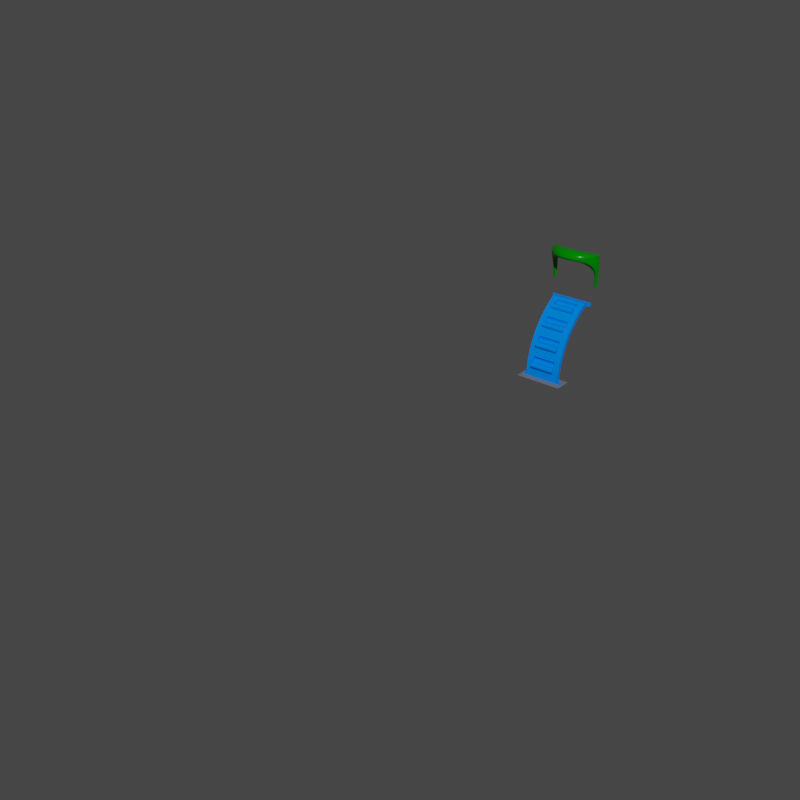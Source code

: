 # Source: ESCALADA_M2.blend  (saved by Blender 3.3.0; exported with 4.5.12 LTS)
import bpy
from mathutils import Matrix  # noqa: F401  (used for matrix-valued properties, if any)

bpy.ops.wm.read_factory_settings(use_empty=True)
scene = bpy.context.scene
scene.name = 'Scene'

# ---- collections
col_escalada_m2 = bpy.data.collections.new('ESCALADA M2'); scene.collection.children.link(col_escalada_m2)
col_portal_m3 = bpy.data.collections.new('PORTAL M3'); col_escalada_m2.children.link(col_portal_m3)
col_sapatas = bpy.data.collections.new('SAPATAS'); col_escalada_m2.children.link(col_sapatas)

# ---- materials (node trees are filled in below, after node groups)
mat_30_azul = bpy.data.materials.new('30_azul')
mat_30_azul.alpha_threshold = 0.0
mat_30_azul.use_transparent_shadow = False
mat_30_azul.roughness = 0.5
mat_60_verde = bpy.data.materials.new('60_verde')
mat_60_verde.alpha_threshold = 0.0
mat_60_verde.use_transparent_shadow = False
mat_60_verde.roughness = 0.5
mat_sapata_003 = bpy.data.materials.new('SAPATA.003')
mat_sapata_003.use_transparent_shadow = False

# ---- node groups
ng_auto_smooth = bpy.data.node_groups.new('Auto Smooth', 'GeometryNodeTree')
_s = ng_auto_smooth.interface.new_socket(name='Geometry', in_out='OUTPUT', socket_type='NodeSocketGeometry')
_s = ng_auto_smooth.interface.new_socket(name='Geometry', in_out='INPUT', socket_type='NodeSocketGeometry')
_s = ng_auto_smooth.interface.new_socket(name='Angle', in_out='INPUT', socket_type='NodeSocketFloat')
_s.subtype = 'ANGLE'
_s.min_value = 0.0
_s.max_value = 3.142
ng_auto_smooth.is_modifier = True
_N = ng_auto_smooth.nodes; _L = ng_auto_smooth.links
n0 = _N.new('NodeGroupOutput'); n0.name = 'Group Output'; n0.location = (480, -100)
n1 = _N.new('NodeGroupInput'); n1.name = 'Group Input'; n1.location = (-420, -300)
n2 = _N.new('NodeGroupInput'); n2.name = 'Group Input.001'; n2.location = (-60, -100)
n3 = _N.new('GeometryNodeSetShadeSmooth'); n3.name = 'Set Shade Smooth'; n3.location = (120, -100)
n3.domain = 'EDGE'
n4 = _N.new('GeometryNodeSetShadeSmooth'); n4.name = 'Set Shade Smooth.001'; n4.location = (300, -100)
n5 = _N.new('GeometryNodeInputMeshEdgeAngle'); n5.name = 'Edge Angle'; n5.location = (-420, -220)
n6 = _N.new('GeometryNodeInputEdgeSmooth'); n6.name = 'Is Edge Smooth'; n6.location = (-60, -160)
n7 = _N.new('GeometryNodeInputShadeSmooth'); n7.name = 'Is Face Smooth'; n7.location = (-240, -340)
n8 = _N.new('FunctionNodeBooleanMath'); n8.name = 'Boolean Math'; n8.location = (-60, -220)
n9 = _N.new('FunctionNodeCompare'); n9.name = 'Compare'; n9.location = (-240, -180)
n9.operation = 'LESS_EQUAL'
_L.new(n5.outputs[0], n9.inputs[0])
_L.new(n4.outputs[0], n0.inputs[0])
_L.new(n1.outputs[1], n9.inputs[1])
_L.new(n9.outputs[0], n8.inputs[0])
_L.new(n7.outputs[0], n8.inputs[1])
_L.new(n2.outputs[0], n3.inputs[0])
_L.new(n6.outputs[0], n3.inputs[1])
_L.new(n3.outputs[0], n4.inputs[0])
_L.new(n8.outputs[0], n3.inputs[2])
n0.is_active_output = True

# ---- material node trees
mat_30_azul.use_nodes = True; mat_30_azul.node_tree.nodes.clear()
_N = mat_30_azul.node_tree.nodes; _L = mat_30_azul.node_tree.links
n0 = _N.new('ShaderNodeOutputMaterial'); n0.name = 'Material Output'; n0.location = (300, 300)
n1 = _N.new('ShaderNodeBsdfPrincipled'); n1.name = 'Principled BSDF'; n1.location = (10, 300)
n1.width = 150
n1.subsurface_method = 'BURLEY'
n1.inputs[0].default_value = (0.0, 0.2, 1.0, 1.0)
n1.inputs[2].default_value = 0.2
n1.inputs[3].default_value = 1.45
n1.inputs[9].default_value = (1.0, 1.0, 1.0)
n1.inputs[13].default_value = 0.1
n1.inputs[27].default_value = (0.0, 0.0, 0.0, 1.0)
n1.inputs[28].default_value = 1.0
_L.new(n1.outputs[0], n0.inputs[0])
n0.is_active_output = True
mat_60_verde.use_nodes = True; mat_60_verde.node_tree.nodes.clear()
_N = mat_60_verde.node_tree.nodes; _L = mat_60_verde.node_tree.links
n0 = _N.new('ShaderNodeOutputMaterial'); n0.name = 'Material Output'; n0.location = (300, 300)
n1 = _N.new('ShaderNodeBsdfPrincipled'); n1.name = 'Principled BSDF'; n1.location = (10, 300)
n1.width = 150
n1.subsurface_method = 'BURLEY'
n1.inputs[0].default_value = (0.0, 0.2, 0.0, 1.0)
n1.inputs[2].default_value = 0.2
n1.inputs[3].default_value = 1.45
n1.inputs[9].default_value = (1.0, 1.0, 1.0)
n1.inputs[13].default_value = 0.1
n1.inputs[27].default_value = (0.0, 0.0, 0.0, 1.0)
n1.inputs[28].default_value = 1.0
_L.new(n1.outputs[0], n0.inputs[0])
n0.is_active_output = True
mat_sapata_003.use_nodes = True; mat_sapata_003.node_tree.nodes.clear()
_N = mat_sapata_003.node_tree.nodes; _L = mat_sapata_003.node_tree.links
n0 = _N.new('ShaderNodeOutputMaterial'); n0.name = 'Material Output'; n0.location = (300, 300)
n1 = _N.new('ShaderNodeBsdfPrincipled'); n1.name = 'Principled BSDF'; n1.location = (10, 300)
n1.distribution = 'GGX'
n1.subsurface_method = 'RANDOM_WALK_SKIN'
n1.inputs[0].default_value = (0.1523, 0.1523, 0.1523, 1.0)
n1.inputs[3].default_value = 1.45
n1.inputs[27].default_value = (0.0, 0.0, 0.0, 1.0)
n1.inputs[28].default_value = 1.0
_L.new(n1.outputs[0], n0.inputs[0])
n0.is_active_output = True

# ---- world
world_world = bpy.data.worlds.new('World'); scene.world = world_world
world_world.use_nodes = True; world_world.node_tree.nodes.clear()
_N = world_world.node_tree.nodes; _L = world_world.node_tree.links
n0 = _N.new('ShaderNodeOutputWorld'); n0.name = 'World Output'; n0.location = (300, 300)
n1 = _N.new('ShaderNodeBackground'); n1.name = 'Background'; n1.location = (10, 300)
n1.inputs[0].default_value = (0.05088, 0.05088, 0.05088, 1.0)
_L.new(n1.outputs[0], n0.inputs[0])
n0.is_active_output = True
world_world.color = (0.05088, 0.05088, 0.05088)
world_world.use_sun_shadow = False
world_world.sun_shadow_jitter_overblur = 0.0

# ---- meshes
me_escalada_m2 = bpy.data.meshes.new('ESCALADA M2')
me_escalada_m2.from_pydata([(-0.2, 0.9843, -0.3221), (-0.3, 1.032, -0.3837), (-0.2, 0.9401, -0.2712), (-0.3, 0.9401, -0.2712), (-0.2, 0.9179, -0.2474), (-0.3, 0.8365, -0.1689), (0.2, 0.9179, -0.2474), (0.3, 0.8365, -0.1689), (0.2, 0.9401, -0.2712), (0.3, 0.9401, -0.2712), (0.2, 0.9843, -0.3221), (-0.2, 0.7298, -0.08329), (-0.2, 0.7697, -0.1133), (-0.2, 0.8086, -0.1448), (0.2, 0.8086, -0.1448), (0.3, 0.7227, -0.07822), (0.2, 0.7298, -0.08329), (-0.2, 0.7298, -0.08328), (-0.2, 0.7227, -0.07822), (-0.3, 0.7227, -0.07822), (-0.2, 0.6467, -0.02763), (-0.3, 0.6, 4.371e-09), (0.2, 0.6467, -0.02763), (0.3, 0.6, 4.371e-09), (0.2, 0.7227, -0.07822), (0.2, 0.7298, -0.08328), (-0.2, 1.277, -0.9497), (-0.2, 1.285, -0.999), (-0.3, 1.292, -1.055), (0.2, 1.277, -0.9497), (0.3, 1.269, -0.911), (0.2, 1.285, -0.999), (0.3, 1.292, -1.055), (0.2, 1.292, -1.049), (-0.2, 1.292, -1.049), (-0.2, 1.277, -0.9497), (-0.2, 1.269, -0.911), (-0.3, 1.269, -0.911), (-0.2, 1.255, -0.8521), (-0.3, 1.231, -0.7705), (0.2, 1.255, -0.8521), (0.3, 1.231, -0.7705), (0.2, 1.269, -0.911), (0.2, 1.277, -0.9497), (0.36, 1.3, -1.2), (-0.36, 1.3, -1.2), (-0.3, 1.3, -1.175), (-0.36, 1.3, -1.175), (0.36, 1.3, -1.175), (0.3, 1.3, -1.175), (-0.2, 1.171, -0.6172), (-0.2, 1.171, -0.6172), (0.2, 1.171, -0.6172), (0.2, 1.171, -0.6172), (0.3, 1.179, -0.6348), (0.3, 1.112, -0.5054), (0.2, 1.125, -0.5282), (-0.3, 1.112, -0.5054), (-0.2, 1.125, -0.5282), (-0.2, 1.149, -0.5723), (-0.3, 1.179, -0.6348), (-0.2, 1.179, -0.6348), (-0.2, 1.21, -0.7093), (0.2, 1.21, -0.7093), (0.2, 1.179, -0.6348), (0.2, 0.9843, -0.3221), (0.2, 1.032, -0.3837), (0.3, 1.032, -0.3837), (0.2, 1.045, -0.4015), (-0.2, 1.045, -0.4015), (-0.2, 1.032, -0.3837), (-0.2, 0.9843, -0.3221), (-0.3, 0.525, -0.06), (-0.3, 0.525, 1.093e-09), (-0.3, 0.584, -0.06), (-0.3, 0.6992, -0.1353), (-0.3, 0.806, -0.2222), (-0.3, 0.9031, -0.3197), (-0.3, 0.9895, -0.4268), (-0.3, 1.064, -0.5424), (-0.3, 1.127, -0.6651), (-0.3, 1.176, -0.7936), (-0.3, 1.211, -0.9266), (-0.3, 1.233, -1.063), (-0.3, 1.24, -1.175), (0.3, 1.24, -1.175), (0.3, 1.233, -1.063), (0.3, 1.211, -0.9266), (0.3, 1.176, -0.7936), (0.3, 1.127, -0.6651), (0.3, 1.064, -0.5424), (0.3, 0.9895, -0.4268), (0.3, 0.9031, -0.3197), (0.3, 0.806, -0.2222), (0.3, 0.6992, -0.1353), (0.3, 0.584, -0.06), (0.3, 0.525, -0.06), (0.3, 0.525, 1.093e-09), (0.36, 0.5, -0.06), (-0.36, 0.5, -0.06), (-0.36, 0.525, -0.06), (0.36, 0.525, -0.06), (-0.36, 1.24, -1.175), (-0.36, 1.24, -1.2), (0.36, 1.24, -1.2), (0.36, 1.24, -1.175), (-0.36, 0.525, 1.093e-09), (-0.36, 0.5, -1.776e-15), (0.36, 0.5, -1.776e-15), (0.36, 0.525, 1.093e-09), (-0.2, 1.233, -0.8643), (0.2, 1.233, -0.8643), (-0.2, 1.219, -0.886), (0.2, 1.219, -0.886), (-0.2, 1.218, -0.9115), (0.2, 1.218, -0.9115), (-0.2, 1.23, -0.9343), (0.2, 1.23, -0.9343), (-0.2, 1.252, -0.9482), (0.2, 1.252, -0.9482), (-0.2, 1.313, -1.041), (0.2, 1.313, -1.041), (-0.2, 1.328, -1.025), (0.2, 1.328, -1.025), (-0.2, 1.335, -1.003), (0.2, 1.335, -1.003), (-0.2, 1.332, -0.9808), (0.2, 1.332, -0.9808), (-0.2, 1.319, -0.9622), (0.2, 1.319, -0.9622), (-0.2, 1.3, -0.9511), (0.2, 1.3, -0.9511), (-0.2, 0.6388, -0.05197), (0.2, 0.6388, -0.05197), (-0.2, 0.644, -0.07703), (0.2, 0.644, -0.07703), (-0.2, 0.6609, -0.09624), (0.2, 0.6609, -0.09624), (-0.2, 0.6851, -0.1046), (0.2, 0.6851, -0.1046), (-0.2, 0.7102, -0.09983), (0.2, 0.7102, -0.09983), (-0.2, 0.9042, -0.269), (0.2, 0.9042, -0.269), (-0.2, 0.9029, -0.2945), (0.2, 0.9029, -0.2945), (-0.2, 0.9144, -0.3174), (0.2, 0.9144, -0.3174), (-0.2, 0.9358, -0.3315), (0.2, 0.9358, -0.3315), (-0.2, 0.9613, -0.3332), (0.2, 0.9613, -0.3332), (-0.2, 1.106, -0.5456), (0.2, 1.106, -0.5456), (-0.2, 1.099, -0.57), (0.2, 1.099, -0.57), (-0.2, 1.104, -0.5951), (0.2, 1.104, -0.5951), (-0.2, 1.121, -0.6141), (0.2, 1.121, -0.6141), (-0.2, 1.146, -0.6222), (0.2, 1.146, -0.6222), (-0.2, 1.228, -0.6964), (0.2, 1.228, -0.6964), (-0.2, 1.239, -0.6768), (0.2, 1.239, -0.6768), (-0.2, 1.24, -0.6543), (0.2, 1.24, -0.6543), (-0.2, 1.232, -0.6336), (0.2, 1.232, -0.6336), (-0.2, 1.215, -0.6188), (0.2, 1.215, -0.6188), (-0.2, 1.193, -0.6129), (0.2, 1.193, -0.6129), (-0.2, 1.06, -0.3844), (0.2, 1.06, -0.3844), (-0.2, 1.065, -0.3626), (0.2, 1.065, -0.3626), (-0.2, 1.061, -0.3405), (0.2, 1.061, -0.3405), (-0.2, 1.047, -0.3227), (0.2, 1.047, -0.3227), (-0.2, 1.027, -0.3126), (0.2, 1.027, -0.3126), (-0.2, 1.005, -0.3124), (0.2, 1.005, -0.3124), (-0.2, 0.8185, -0.1246), (0.2, 0.8185, -0.1246), (-0.2, 0.8185, -0.1021), (0.2, 0.8185, -0.1021), (-0.2, 0.8086, -0.08186), (0.2, 0.8086, -0.08186), (-0.2, 0.7908, -0.06801), (0.2, 0.7908, -0.06801), (-0.2, 0.7688, -0.06334), (0.2, 0.7688, -0.06334), (-0.2, 0.747, -0.06881), (0.2, 0.747, -0.06881), (-9.163e-18, 0.5, -0.06), (3.309e-24, 0.5, -1.776e-15)], [], [(115, 117, 116, 114), (41, 30, 42, 40, 38, 36, 37, 39, 60, 61, 62, 63, 64, 54), (49, 48, 44, 45, 47, 46, 28, 27, 34, 33, 31, 32), (152, 154, 156, 158, 160, 51, 59, 58), (180, 181, 179, 178), (36, 35, 43, 42, 30, 32, 31, 29, 26, 27, 28, 37), (7, 9, 8, 6, 4, 2, 3, 5, 12, 13, 14, 16, 11, 17, 25, 24, 15), (74, 75, 94, 95), (133, 135, 134, 132), (60, 57, 59, 51, 53, 56, 55, 54, 64, 52, 50, 61), (9, 67, 66, 65, 71, 70, 1, 3, 2, 0, 10, 8), (84, 102, 103, 104, 105, 85, 86, 83), (56, 153, 152, 58), (57, 1, 70, 69, 68, 66, 67, 55, 56, 58, 59), (111, 113, 112, 110), (135, 137, 136, 134), (64, 63, 163, 165, 167, 169, 171, 173, 52), (125, 127, 129, 131, 29, 31, 33, 121, 123), (47, 45, 103, 102), (198, 199, 107, 99), (119, 43, 35, 118), (120, 121, 33, 34), (174, 175, 68, 69), (182, 183, 181, 180), (166, 167, 165, 164), (190, 191, 189, 188), (8, 10, 151, 149, 147, 145, 143, 6), (85, 49, 32, 30, 41, 54, 55, 67, 9, 7, 15, 23, 97, 96, 95, 94, 93, 92, 91, 90, 89, 88, 87, 86), (162, 163, 63, 62), (6, 143, 142, 4), (176, 177, 175, 174), (76, 77, 92, 93), (50, 52, 173, 172), (137, 139, 138, 136), (164, 165, 163, 162), (161, 159, 157, 155, 153, 56, 53), (141, 25, 17, 140), (22, 133, 132, 20), (117, 119, 118, 116), (44, 104, 103, 45), (105, 104, 44, 48), (116, 118, 35, 36, 38, 110, 112, 114), (124, 125, 123, 122), (175, 177, 179, 181, 183, 185, 65, 66, 68), (71, 65, 185, 184), (77, 78, 91, 92), (40, 111, 110, 38), (27, 26, 130, 128, 126, 124, 122, 120, 34), (151, 10, 0, 150), (126, 127, 125, 124), (196, 197, 195, 194), (101, 96, 97, 109), (79, 80, 89, 90), (138, 140, 17, 18, 20, 132, 134, 136), (113, 115, 114, 112), (161, 53, 51, 160), (168, 169, 167, 166), (22, 24, 25, 141, 139, 137, 135, 133), (81, 82, 87, 88), (18, 17, 11, 12, 5, 19), (145, 147, 146, 144), (170, 171, 169, 168), (142, 144, 146, 148, 150, 0, 2, 4), (119, 117, 115, 113, 111, 40, 42, 43), (153, 155, 154, 152), (98, 198, 99, 100, 72, 74, 95, 96, 101), (147, 149, 148, 146), (194, 195, 193, 192), (149, 151, 150, 148), (26, 29, 131, 130), (107, 106, 100, 99), (188, 189, 187, 186), (139, 141, 140, 138), (178, 179, 177, 176), (186, 187, 14, 13), (128, 129, 127, 126), (184, 185, 183, 182), (143, 145, 144, 142), (3, 1, 57, 60, 39, 37, 28, 46, 84, 83, 82, 81, 80, 79, 78, 77, 76, 75, 74, 72, 73, 21, 19, 5), (172, 173, 171, 170), (155, 157, 156, 154), (82, 83, 86, 87), (75, 76, 93, 94), (159, 161, 160, 158), (192, 193, 191, 190), (170, 168, 166, 164, 162, 62, 61, 50, 172), (106, 73, 72, 100), (130, 131, 129, 128), (70, 71, 184, 182, 180, 178, 176, 174, 69), (191, 193, 195, 197, 16, 14, 187, 189), (122, 123, 121, 120), (157, 159, 158, 156), (102, 84, 46, 47), (11, 16, 197, 196), (48, 49, 85, 105), (78, 79, 90, 91), (98, 101, 109, 108), (23, 15, 24, 22, 20, 18, 19, 21), (192, 190, 188, 186, 13, 12, 11, 196, 194), (80, 81, 88, 89), (73, 106, 107, 199, 108, 109, 97, 23, 21), (98, 108, 199, 198)])
me_escalada_m2.polygons.foreach_set('use_smooth', [True] * 102)
me_escalada_m2.materials.append(mat_30_azul)
me_escalada_m2.use_remesh_fix_poles = True
me_escalada_m2.use_remesh_preserve_attributes = False
me_escalada_m2.update()
me_portal_m3 = bpy.data.meshes.new('PORTAL M3')
me_portal_m3.from_pydata([(0.4175, -0.4768, 0.4993), (0.4175, -0.4768, 0.8176), (0.4074, -0.5237, 0.8178), (0.4067, -0.5261, 0.6012), (0.4137, -0.4976, 0.8183), (0.411, -0.5093, 0.5739), (0.3649, -0.6243, 0.7042), (0.3857, -0.5839, 0.8122), (0.3602, -0.6323, 0.7101), (0.3676, -0.6197, 0.8064), (0.3407, -0.6613, 0.7292), (0.3958, -0.5591, 0.8153), (0.3833, -0.589, 0.6747), (0.3157, -0.6923, 0.791), (0.337, -0.6662, 0.7968), (0.2366, -0.7618, 0.7763), (0.2555, -0.7482, 0.7713), (0.2692, -0.7373, 0.7818), (0.3009, -0.7082, 0.7875), (0.4078, -0.4353, 0.2845), (0.3678, -0.4353, 0.2845), (0.4078, -0.4353, 0.8145), (0.3678, -0.4353, 0.8145), (-0.3722, -0.4353, 0.2845), (-0.4122, -0.4353, 0.2845), (-0.4122, -0.4353, 0.8145), (-0.3722, -0.4353, 0.8145), (0.4178, -0.47, 0.4823), (0.4178, -0.4673, 0.4716), (0.4178, -0.4453, 0.8175), (0.4178, -0.4453, 0.2845), (0.4178, -0.4553, 0.2845), (0.4177, -0.4737, 0.8175), (0.4177, -0.4737, 0.4993), (-0.2378, -0.764, 0.7771), (-0.2727, -0.7381, 0.7816), (-0.422, -0.4769, 0.4993), (-0.422, -0.4769, 0.8176), (-0.4156, -0.509, 0.5735), (-0.4138, -0.5164, 0.8181), (-0.4125, -0.5211, 0.8179), (-0.4123, -0.5219, 0.595), (-0.3918, -0.5801, 0.6664), (-0.3908, -0.5825, 0.8122), (-0.4027, -0.5526, 0.6366), (-0.3976, -0.5661, 0.8143), (-0.4006, -0.5585, 0.8152), (-0.3711, -0.6214, 0.7021), (-0.3602, -0.6394, 0.7151), (-0.3783, -0.6082, 0.8082), (-0.3479, -0.6576, 0.727), (-0.3496, -0.6552, 0.7991), (-0.3272, -0.6841, 0.7424), (-0.3355, -0.674, 0.795), (-0.3195, -0.693, 0.747), (-0.3195, -0.693, 0.7907), (-0.2817, -0.7305, 0.7829), (-0.2856, -0.727, 0.7629), (-0.2608, -0.7476, 0.7712), (0.3578, -0.4453, 0.2845), (0.3578, -0.4553, 0.2845), (0.3578, -0.4566, 0.4075), (-0.3622, -0.4689, 0.4777), (-0.3622, -0.4553, 0.2845), (-0.3622, -0.4453, 0.2845), (-0.3622, -0.4453, 0.7841), (-0.3622, -0.4566, 0.4075), (0.02765, -0.6742, 0.7395), (-0.3425, -0.5043, 0.8365), (-0.3425, -0.5043, 0.8245), (-0.3329, -0.5166, 0.8411), (-0.3234, -0.5281, 0.844), (-0.306, -0.547, 0.6447), (-0.3012, -0.5519, 0.8502), (-0.3032, -0.5499, 0.8497), (-0.3348, -0.5143, 0.6021), (-0.3554, -0.4859, 0.5519), (-0.2693, -0.5806, 0.6784), (-0.3013, -0.5518, 0.65), (-0.2002, -0.6262, 0.7131), (-0.2247, -0.6122, 0.7036), (-0.2507, -0.5948, 0.8627), (-0.2479, -0.5969, 0.6921), (-0.2136, -0.6188, 0.8704), (-0.1941, -0.6294, 0.7152), (-0.1471, -0.6498, 0.7272), (-0.1614, -0.6443, 0.879), (-0.09055, -0.666, 0.7356), (-0.06833, -0.6701, 0.8882), (-0.04936, -0.6726, 0.8892), (-0.03159, -0.6743, 0.7395), (-0.02068, -0.6749, 0.89), (-0.106, -0.6624, 0.8854), (-0.06129, -0.6711, 0.7381), (0.02487, -0.6744, 0.8898), (0.0537, -0.6716, 0.8888), (0.05718, -0.6711, 0.7381), (0.06389, -0.6701, 0.8882), (0.08219, -0.6668, 0.887), (0.08654, -0.6659, 0.7356), (0.1103, -0.6601, 0.8846), (0.1284, -0.6547, 0.7299), (0.1311, -0.6538, 0.8823), (0.1429, -0.6497, 0.7272), (0.2463, -0.5948, 0.6904), (0.2204, -0.6121, 0.7036), (0.2366, -0.6016, 0.8648), (0.1958, -0.6262, 0.7131), (0.2116, -0.6174, 0.8699), (0.1897, -0.6294, 0.7152), (0.1897, -0.6294, 0.8739), (0.1698, -0.6388, 0.721), (0.1857, -0.6313, 0.8745), (0.1589, -0.6435, 0.8787), (0.2969, -0.5518, 0.65), (0.2966, -0.5521, 0.8503), (0.2645, -0.5809, 0.6787), (0.2513, -0.5911, 0.8616), (0.338, -0.5043, 0.8245), (0.3169, -0.5304, 0.8446), (0.338, -0.5043, 0.8365), (0.3509, -0.4859, 0.5519), (0.3301, -0.5146, 0.6025), (-0.3576, -0.4758, 0.7479), (-0.3609, -0.4751, 0.5146), (-0.3615, -0.4735, 0.507), (-0.3535, -0.4854, 0.829), (-0.3497, -0.493, 0.832), (-0.3582, -0.4727, 0.8239), (-0.3592, -0.4688, 0.8223), (-0.3622, -0.4452, 0.8133), (-0.3622, -0.4452, 0.8137), (-0.3621, -0.4497, 0.8147), (-0.3622, -0.4452, 0.8145), (-0.3621, -0.4489, 0.8147), (-0.3622, -0.4452, 0.8145), (-0.362, -0.4516, 0.8155), (-0.3616, -0.4555, 0.817), (-0.3519, -0.4895, 0.7479), (-0.3594, -0.4789, 0.5297), (0.3542, -0.4803, 0.5346), (0.3491, -0.4854, 0.829), (0.3577, -0.4699, 0.4858), (0.3569, -0.4738, 0.5085), (0.3568, -0.4743, 0.5112), (0.3565, -0.4604, 0.819), (0.3576, -0.4497, 0.8147), (0.3527, -0.476, 0.8252), (0.3548, -0.4688, 0.8223), (0.3548, -0.4791, 0.5306), (-0.3337, -0.5346, 0.8536), (-0.3501, -0.5147, 0.8488), (0.4112, -0.4595, 0.8269), (0.4112, -0.4541, 0.8269), (0.3917, -0.5333, 0.8339), (0.4067, -0.4953, 0.8286), (0.4111, -0.4753, 0.827), (0.3418, -0.5963, 0.8499), (0.3556, -0.5831, 0.8457), (0.3695, -0.5673, 0.8413), (0.2235, -0.662, 0.8788), (0.2578, -0.6479, 0.8717), (0.2442, -0.6099, 0.8746), (0.3098, -0.6202, 0.859), (0.1354, -0.6633, 0.8922), (0.02575, -0.6844, 0.8998), (-0.05087, -0.6826, 0.8992), (-0.1381, -0.6638, 0.8924), (-0.2164, -0.6664, 0.8809), (-0.2573, -0.6039, 0.8728), (-0.2708, -0.6439, 0.8698), (-0.3083, -0.624, 0.8606), (-0.4157, -0.4541, 0.8269), (-0.4112, -0.4953, 0.8285), (0.3678, -0.4453, 0.2745), (0.4078, -0.4453, 0.2745), (0.407, -0.4591, 0.2745), (0.4048, -0.4623, 0.2745), (0.374, -0.4645, 0.2745), (0.3707, -0.4623, 0.2745), (0.4016, -0.4645, 0.2745), (0.3685, -0.4591, 0.2745), (0.3978, -0.4753, 0.2845), (0.3778, -0.4753, 0.2845), (0.3778, -0.4753, 0.3745), (-0.3822, -0.4753, 0.2845), (-0.4022, -0.4753, 0.2845), (-0.2095, -0.6544, 0.6961), (-0.2058, -0.6563, 0.6973), (0.3978, -0.4794, 0.4304), (0.3778, -0.4766, 0.4059), (0.3978, -0.4867, 0.4667), (0.3778, -0.4862, 0.4649), (0.3778, -0.4813, 0.4419), (0.3938, -0.5025, 0.5155), (0.3763, -0.4974, 0.5019), (0.3969, -0.4903, 0.4801), (0.3777, -0.4904, 0.4803), (0.3778, -0.4882, 0.4725), (0.3676, -0.5149, 0.543), (0.3723, -0.5073, 0.5268), (0.3458, -0.5434, 0.5911), (0.371, -0.5667, 0.6211), (0.3249, -0.5667, 0.6211), (0.3905, -0.5145, 0.5422), (0.3873, -0.5247, 0.5614), (0.3577, -0.5285, 0.5679), (0.3788, -0.5484, 0.5981), (0.3647, -0.5799, 0.6357), (0.3158, -0.5758, 0.6313), (0.3514, -0.6043, 0.6591), (0.2975, -0.5927, 0.6484), (0.3469, -0.6117, 0.6654), (0.2771, -0.6093, 0.6634), (0.2549, -0.6253, 0.6762), (0.3137, -0.6566, 0.6975), (-0.2908, -0.6851, 0.7132), (-0.3108, -0.6649, 0.7024), (-0.1539, -0.6778, 0.7095), (0.09072, -0.6939, 0.7175), (-0.03298, -0.7022, 0.7212), (0.2014, -0.6563, 0.6973), (0.2052, -0.6544, 0.6961), (0.2727, -0.6973, 0.719), (0.2966, -0.6751, 0.708), (-0.3363, -0.6337, 0.6824), (-0.2819, -0.6091, 0.6632), (-0.3468, -0.6186, 0.671), (-0.3021, -0.5925, 0.6482), (-0.2595, -0.6252, 0.6761), (-0.3716, -0.5749, 0.6304), (-0.3293, -0.5667, 0.6211), (-0.3204, -0.5757, 0.6312), (-0.358, -0.6005, 0.6557), (-0.3504, -0.5431, 0.5907), (-0.3823, -0.5507, 0.6012), (-0.3622, -0.5284, 0.5678), (-0.3917, -0.5248, 0.5616), (-0.372, -0.5149, 0.543), (-0.3949, -0.5144, 0.5421), (-0.3777, -0.5053, 0.5221), (-0.3809, -0.4969, 0.5005), (-0.3981, -0.5034, 0.5176), (-0.3822, -0.4882, 0.4725), (-0.4014, -0.4903, 0.48), (-0.4022, -0.4866, 0.4665), (-0.4022, -0.4764, 0.4041), (-0.3822, -0.4766, 0.4059), (-0.4022, -0.4807, 0.4381), (-0.3822, -0.4813, 0.4419), (-0.2351, -0.7281, 0.7314), (0.2299, -0.7287, 0.7316), (-0.4222, -0.4737, 0.4993), (-0.4222, -0.4453, 0.8175), (-0.4222, -0.4553, 0.2845), (-0.4222, -0.4453, 0.2845), (-0.4222, -0.4672, 0.4714), (-0.4222, -0.4699, 0.4822), (-0.4222, -0.4732, 0.4958), (-0.3722, -0.4453, 0.2745), (-0.4122, -0.4453, 0.2745), (-0.3752, -0.4623, 0.2745), (-0.3784, -0.4645, 0.2745), (-0.373, -0.4591, 0.2745), (-0.406, -0.4645, 0.2745), (-0.4093, -0.4623, 0.2745), (-0.4115, -0.4591, 0.2745), (-0.3405, -0.5198, 0.8507), (-0.3689, -0.4678, 0.8317), (-0.3428, -0.5196, 0.8506), (0.3645, -0.4678, 0.8317), (0.3407, -0.5183, 0.8501), (0.336, -0.5198, 0.8507), (-0.3746, -0.4738, 0.2845), (-0.3722, -0.4726, 0.2845), (-0.3681, -0.4694, 0.2845), (-0.3649, -0.4653, 0.2845), (-0.3637, -0.4629, 0.2845), (-0.3753, -0.4753, 0.406), (-0.3746, -0.4867, 0.4729), (-0.3681, -0.4825, 0.4741), (-0.3637, -0.4763, 0.4757), (-0.3635, -0.4635, 0.4069), (-0.3681, -0.4707, 0.4063), (-0.3582, -0.4876, 0.5258), (-0.3643, -0.5123, 0.5417), (-0.3685, -0.5025, 0.5215), (-0.3625, -0.5112, 0.5417), (-0.3578, -0.5071, 0.5422), (-0.3615, -0.4961, 0.5228), (-0.3555, -0.5038, 0.5431), (-0.3538, -0.5002, 0.5443), (-0.3529, -0.4945, 0.5468), (-0.353, -0.4927, 0.5478), (-0.3615, -0.4818, 0.504), (-0.3654, -0.4894, 0.5017), (-0.3723, -0.4948, 0.5005), (-0.3435, -0.5058, 0.5732), (0.3484, -0.4945, 0.5468), (0.3494, -0.5002, 0.5443), (0.3398, -0.5132, 0.5693), (0.351, -0.5038, 0.5431), (0.3534, -0.5071, 0.5422), (0.3437, -0.5201, 0.5669), (0.3485, -0.4927, 0.5478), (0.358, -0.5112, 0.5417), (0.35, -0.5255, 0.5664), (0.3598, -0.5123, 0.5417), (0.3383, -0.54, 0.5893), (0.3247, -0.5554, 0.6102), (0.309, -0.5714, 0.6291), (0.2993, -0.5519, 0.6384), (0.3145, -0.5359, 0.6188), (0.3277, -0.5205, 0.5971), (0.339, -0.5059, 0.5733), (0.2911, -0.5878, 0.6462), (0.2711, -0.604, 0.6611), (0.2819, -0.5684, 0.656), (0.2626, -0.5846, 0.6715), (0.1946, -0.6287, 0.7055), (0.219, -0.615, 0.696), (0.2416, -0.6002, 0.6847), (0.2495, -0.6195, 0.6739), (0.2009, -0.6478, 0.694), (0.1421, -0.6517, 0.7194), (0.08613, -0.6676, 0.7278), (-0.03147, -0.6758, 0.7318), (0.02752, -0.6758, 0.7318), (-0.09014, -0.6677, 0.7279), (-0.1463, -0.6518, 0.7195), (0.1467, -0.6706, 0.7075), (0.08893, -0.6864, 0.7157), (0.02847, -0.6945, 0.7195), (-0.0324, -0.6945, 0.7196), (-0.09293, -0.6864, 0.7157), (-0.1509, -0.6706, 0.7076), (-0.2053, -0.6478, 0.694), (-0.199, -0.6287, 0.7055), (-0.2233, -0.6151, 0.696), (-0.2462, -0.6001, 0.6846), (-0.2674, -0.5844, 0.6712), (-0.2866, -0.5682, 0.6558), (-0.2541, -0.6194, 0.6738), (-0.2759, -0.6037, 0.6609), (-0.2957, -0.5876, 0.646), (-0.3294, -0.5552, 0.6099), (-0.3135, -0.5713, 0.6291), (-0.343, -0.5398, 0.5889), (-0.3546, -0.5254, 0.5662), (0.3322, -0.5344, 0.5899), (0.3188, -0.5495, 0.6108), (0.3034, -0.5652, 0.6298), (0.2858, -0.5813, 0.6469), (0.2663, -0.5973, 0.6619), (0.245, -0.6125, 0.6748), (0.2221, -0.627, 0.6857), (0.1974, -0.6405, 0.695), (0.1442, -0.663, 0.7087), (0.08743, -0.6787, 0.717), (0.02797, -0.6868, 0.721), (-0.0319, -0.6868, 0.721), (-0.09144, -0.6788, 0.7171), (-0.1484, -0.6631, 0.7088), (-0.2018, -0.6405, 0.695), (-0.2264, -0.6271, 0.6858), (-0.2496, -0.6125, 0.6747), (-0.271, -0.597, 0.6616), (-0.2904, -0.5812, 0.6467), (-0.3079, -0.5652, 0.6297), (-0.3235, -0.5493, 0.6105), (-0.3368, -0.5342, 0.5895), (-0.3482, -0.52, 0.5667), (-0.3038, -0.5518, 0.6383), (-0.3191, -0.5356, 0.6184), (-0.3323, -0.5202, 0.5967), (0.3284, -0.5275, 0.5926), (0.3152, -0.5426, 0.6138), (0.2999, -0.5583, 0.633), (0.2825, -0.5745, 0.6504), (0.2632, -0.5904, 0.6655), (0.2423, -0.6057, 0.6786), (0.2196, -0.6202, 0.6897), (0.1952, -0.6337, 0.6991), (0.1426, -0.6564, 0.7129), (0.08644, -0.6721, 0.7213), (0.02763, -0.6802, 0.7253), (-0.03158, -0.6802, 0.7253), (-0.09045, -0.6722, 0.7214), (-0.1468, -0.6565, 0.713), (-0.1996, -0.6338, 0.6991), (-0.2239, -0.6203, 0.6897), (-0.2468, -0.6057, 0.6785), (-0.268, -0.5902, 0.6653), (-0.2872, -0.5743, 0.6502), (-0.3045, -0.5583, 0.6329), (-0.3198, -0.5424, 0.6135), (-0.3331, -0.5272, 0.5922), (-0.3443, -0.5131, 0.5692), (0.3559, -0.4977, 0.5273), (0.363, -0.5043, 0.526), (0.3701, -0.4867, 0.4729), (0.3698, -0.4888, 0.4806), (0.3589, -0.4776, 0.4836), (0.3677, -0.4952, 0.5018), (0.3631, -0.4842, 0.4818), (0.3608, -0.4898, 0.5031), (0.3527, -0.489, 0.5305), (0.3536, -0.4878, 0.5266), (0.3569, -0.4821, 0.5055), (0.3709, -0.4753, 0.406), (0.359, -0.4635, 0.4069), (0.3636, -0.4707, 0.4063), (0.3701, -0.4738, 0.2845), (0.3678, -0.4726, 0.2845), (0.3636, -0.4694, 0.2845), (0.3605, -0.4653, 0.2845), (0.3593, -0.4629, 0.2845), (0.1273, -0.8036, 0.7616), (0.08477, -0.8146, 0.7635), (0.08319, -0.8085, 0.7573), (0.04148, -0.8212, 0.7646), (-0.002435, -0.8233, 0.7649), (-0.002431, -0.8168, 0.7585), (0.1751, -0.7965, 0.7873), (0.1544, -0.8053, 0.7898), (0.1536, -0.805, 0.7822), (0.4157, -0.4819, 0.494), (0.2353, -0.762, 0.7696), (0.2541, -0.7487, 0.765), (0.2171, -0.7743, 0.7805), (-0.4201, -0.4819, 0.4941), (-0.4198, -0.4824, 0.4932), (-0.4191, -0.4867, 0.5062), (-0.4091, -0.4874, 0.4746), (-0.4086, -0.4891, 0.4806), (-0.4114, -0.4872, 0.4778), (-0.4139, -0.4866, 0.4818), (-0.1798, -0.7958, 0.7798), (-0.1807, -0.796, 0.7872), (0.2721, -0.7343, 0.7595), (0.2893, -0.7189, 0.7531), (0.4042, -0.4892, 0.4807), (0.407, -0.4872, 0.478), (-0.002442, -0.8346, 0.789), (0.0431, -0.8322, 0.7885), (0.04332, -0.8328, 0.7967), (0.1319, -0.8129, 0.7841), (0.1234, -0.8163, 0.7927), (0.08795, -0.8249, 0.7869), (0.08839, -0.8255, 0.795), (0.06995, -0.8291, 0.7959), (0.05548, -0.8313, 0.7964), (0.175, -0.7959, 0.7798), (0.1958, -0.7857, 0.777), (0.2048, -0.7814, 0.7828), (0.1942, -0.7845, 0.7697), (0.1735, -0.7945, 0.7723), (0.1308, -0.8111, 0.7763), (0.3204, -0.6863, 0.7375), (0.3318, -0.6703, 0.7231), (0.318, -0.687, 0.7322), (0.3832, -0.5859, 0.6601), (0.3753, -0.6022, 0.675), (0.3663, -0.6189, 0.6887), (0.4048, -0.5277, 0.5897), (0.4008, -0.5408, 0.6086), (0.2699, -0.7341, 0.7533), (0.252, -0.7482, 0.7585), (0.2334, -0.7613, 0.7629), (0.2141, -0.7734, 0.7666), (0.4106, -0.4861, 0.4838), (0.4026, -0.521, 0.5661), (0.3949, -0.5456, 0.6038), (0.3838, -0.574, 0.638), (0.3687, -0.6051, 0.6679), (0.3493, -0.6377, 0.6931), (0.325, -0.6706, 0.7137), (0.3149, -0.6871, 0.727), (0.2671, -0.7331, 0.7473), (0.2493, -0.7469, 0.7522), (0.2117, -0.7714, 0.7598), (0.1715, -0.7919, 0.7651), (0.169, -0.7881, 0.7584), (0.125, -0.798, 0.7555), (0.2636, -0.7312, 0.7417), (0.2422, -0.7414, 0.7412), (0.246, -0.7446, 0.7463), (0.2017, -0.7595, 0.7435), (0.2088, -0.7683, 0.7535), (-0.002427, -0.8093, 0.7535), (0.03979, -0.8074, 0.7532), (0.03888, -0.7995, 0.7497), (0.1225, -0.7916, 0.7507), (0.163, -0.7775, 0.7479), (0.1661, -0.7832, 0.7526), (0.3071, -0.6852, 0.718), (0.2879, -0.6979, 0.7214), (0.3163, -0.6683, 0.7063), (0.3818, -0.5616, 0.6172), (0.4026, -0.4961, 0.5021), (0.3951, -0.5242, 0.5632), (0.329, -0.6528, 0.6971), (0.3406, -0.637, 0.6866), (0.3684, -0.5906, 0.6485), (0.3756, -0.5758, 0.6335), (-0.3997, -0.524, 0.5628), (-0.4071, -0.5208, 0.5657), (-0.4071, -0.4961, 0.5021), (-0.4151, -0.4861, 0.4838), (-0.4037, -0.5325, 0.5849), (-0.3916, -0.5479, 0.5998), (-0.3884, -0.5736, 0.6376), (-0.3802, -0.5754, 0.633), (-0.3815, -0.5887, 0.653), (-0.3732, -0.59, 0.648), (-0.3541, -0.6371, 0.6928), (-0.3454, -0.6365, 0.6863), (-0.3164, -0.6858, 0.7219), (-0.3122, -0.6845, 0.7176), (-0.2512, -0.744, 0.7462), (-0.2475, -0.7409, 0.741), (-0.2137, -0.768, 0.7534), (-0.2607, -0.7247, 0.7324), (-0.08603, -0.8015, 0.7523), (-0.2066, -0.7592, 0.7434), (-0.2103, -0.764, 0.7479), (-0.1709, -0.7831, 0.7525), (-0.1738, -0.7879, 0.7583), (-0.1323, -0.8034, 0.7616), (-0.3214, -0.6676, 0.7059), (-0.3032, -0.6802, 0.7113), (-0.2564, -0.7208, 0.7293), (-0.1249, -0.7845, 0.7472), (-0.1275, -0.7915, 0.7507), (-0.08775, -0.8084, 0.7573), (-0.04603, -0.8211, 0.7646), (-0.08933, -0.8145, 0.7635), (-0.2028, -0.754, 0.7401), (-0.4174, -0.495, 0.528), (-0.3609, -0.6354, 0.701), (-0.388, -0.5852, 0.6595), (-0.3947, -0.5696, 0.6435), (-0.4094, -0.5274, 0.5892), (-0.3369, -0.6695, 0.7227), (-0.2386, -0.7609, 0.7628), (-0.2751, -0.7335, 0.7531), (-0.1444, -0.8108, 0.7913), (-0.1369, -0.8127, 0.7841), (0.01527, -0.8349, 0.7972), (-0.002443, -0.8353, 0.7973), (-0.04765, -0.8322, 0.7885), (-0.04787, -0.8328, 0.7968), (-0.09252, -0.8249, 0.7869), (-0.0928, -0.8255, 0.795), (-0.1202, -0.8186, 0.7933), (-0.1967, -0.782, 0.7627), (-0.236, -0.7592, 0.7562), (-0.2546, -0.7463, 0.752), (-0.2723, -0.7325, 0.7471), (-0.3201, -0.6864, 0.7267), (0.1293, -0.808, 0.7686), (0.08719, -0.8229, 0.7787), (0.04218, -0.8263, 0.772), (0.04272, -0.83, 0.7801), (-0.002438, -0.8286, 0.7724), (-0.002441, -0.8324, 0.7806), (-0.04672, -0.8263, 0.772), (-0.04726, -0.83, 0.7801), (-0.09069, -0.8194, 0.7708), (-0.09176, -0.8229, 0.7788), (-0.1342, -0.8079, 0.7686), (-0.1358, -0.811, 0.7762), (-0.1763, -0.7917, 0.7651), (-0.1783, -0.7944, 0.7723), (-0.2016, -0.7856, 0.7841), (0.4095, -0.4865, 0.482), (0.4177, -0.4745, 0.4993), (0.4177, -0.4753, 0.8175), (0.4176, -0.4761, 0.4993), (0.4162, -0.4629, 0.2845), (0.4151, -0.4653, 0.2845), (0.4119, -0.4694, 0.2845), (0.4078, -0.4726, 0.2845), (0.4078, -0.4726, 0.3745), (0.4054, -0.4738, 0.2845), (0.4055, -0.4737, 0.3745), (0.4055, -0.4852, 0.4671), (0.4176, -0.4754, 0.4954), (0.4172, -0.4776, 0.4949), (0.4166, -0.4798, 0.4945), (0.417, -0.4751, 0.481), (0.412, -0.4809, 0.4681), (0.4149, -0.48, 0.4798), (0.4115, -0.4841, 0.4788), (0.4163, -0.4671, 0.4322), (0.412, -0.4736, 0.4313), (0.4055, -0.4779, 0.4306), (-0.4099, -0.4738, 0.2845), (-0.4122, -0.4726, 0.2845), (-0.4164, -0.4694, 0.2845), (-0.4195, -0.4653, 0.2845), (-0.4207, -0.4629, 0.2845), (-0.421, -0.4633, 0.4051), (-0.4122, -0.484, 0.4672), (-0.4092, -0.4752, 0.4042), (-0.4164, -0.4705, 0.4045), (-0.4171, -0.4829, 0.4789), (-0.422, -0.4763, 0.4991), (-0.4222, -0.4748, 0.4993), (-0.4213, -0.4791, 0.4946), (-0.4222, -0.4753, 0.8175), (0.4127, -0.4518, 0.8262), (0.4148, -0.4453, 0.8247), (0.4169, -0.4595, 0.8215), (0.417, -0.4453, 0.8215), (0.417, -0.4453, 0.8214), (0.4145, -0.4759, 0.8249), (0.4169, -0.4751, 0.8215), (0.4167, -0.4765, 0.8215), (0.3013, -0.706, 0.8017), (0.3312, -0.6723, 0.8064), (0.2339, -0.7575, 0.8099), (0.2342, -0.762, 0.7934), (0.2688, -0.7357, 0.7983), (0.2321, -0.751, 0.8254), (0.2335, -0.7557, 0.8149), (0.2678, -0.7306, 0.8152), (0.2289, -0.7429, 0.8395), (0.2305, -0.7468, 0.8333), (0.2647, -0.723, 0.8316), (0.3696, -0.5904, 0.8369), (0.3844, -0.5522, 0.8361), (0.3873, -0.5535, 0.8342), (0.3963, -0.535, 0.8314), (0.3734, -0.5692, 0.8397), (0.361, -0.5851, 0.8436), (0.3474, -0.5999, 0.8477), (0.3392, -0.6183, 0.8479), (0.3498, -0.6271, 0.8358), (0.3578, -0.607, 0.8396), (0.345, -0.6229, 0.8424), (0.4095, -0.496, 0.827), (0.357, -0.6361, 0.8113), (0.3899, -0.5548, 0.8318), (0.3832, -0.5748, 0.8306), (0.3922, -0.556, 0.829), (0.3776, -0.5968, 0.8214), (0.3951, -0.5579, 0.8223), (0.4118, -0.4967, 0.8246), (0.4083, -0.5177, 0.8221), (0.4, -0.5366, 0.8274), (0.4133, -0.4973, 0.8215), (0.3785, -0.5981, 0.8157), (0.33, -0.6691, 0.8179), (0.3559, -0.6339, 0.8198), (0.3535, -0.6309, 0.8281), (0.3758, -0.595, 0.8271), (0.3002, -0.7017, 0.8161), (0.3271, -0.6645, 0.8291), (0.1975, -0.685, 0.8826), (0.2336, -0.6751, 0.8754), (0.2001, -0.6892, 0.8814), (0.2053, -0.6979, 0.8782), (0.2434, -0.6885, 0.8689), (0.2245, -0.7332, 0.8521), (0.2594, -0.7131, 0.8466), (0.219, -0.7223, 0.8628), (0.2097, -0.7053, 0.8745), (0.3012, -0.6377, 0.8603), (0.3174, -0.6261, 0.8561), (0.2971, -0.6956, 0.8301), (0.2919, -0.6877, 0.8429), (0.3225, -0.6589, 0.8393), (0.285, -0.6785, 0.8539), (0.2767, -0.6685, 0.8624), (0.3092, -0.6451, 0.8553), (0.1806, -0.7144, 0.8796), (0.04591, -0.7363, 0.8925), (0.1753, -0.7915, 0.8061), (0.145, -0.803, 0.8099), (0.0847, -0.8189, 0.8148), (0.05511, -0.8235, 0.8162), (0.02619, -0.8262, 0.817), (-0.00249, -0.827, 0.8173), (-0.03139, -0.8261, 0.817), (-0.06053, -0.8234, 0.8162), (-0.1805, -0.7912, 0.806), (-0.2103, -0.7773, 0.8012), (-0.002443, -0.7144, 0.8986), (0.09174, -0.7109, 0.8949), (0.1887, -0.7314, 0.8694), (0.1594, -0.7403, 0.8738), (0.1521, -0.722, 0.8836), (0.1026, -0.7523, 0.88), (0.07119, -0.7347, 0.8912), (0.04858, -0.7582, 0.8834), (0.1705, -0.7716, 0.8441), (0.1656, -0.7571, 0.8605), (0.1404, -0.7809, 0.848), (0.1361, -0.7652, 0.8642), (0.1071, -0.7714, 0.8671), (0.08142, -0.7933, 0.8532), (0.07861, -0.7758, 0.8692), (0.05092, -0.7787, 0.8707), (0.02502, -0.7987, 0.8556), (0.02405, -0.7802, 0.8715), (0.1737, -0.7832, 0.8257), (0.1434, -0.7936, 0.8296), (0.08346, -0.8078, 0.8348), (0.02573, -0.8141, 0.8372), (-0.03092, -0.8141, 0.8371), (-0.239, -0.7614, 0.7951), (-0.2389, -0.7589, 0.8048), (-0.209, -0.7702, 0.8206), (-0.08988, -0.8187, 0.8148), (-0.08863, -0.8076, 0.8348), (-0.03019, -0.7986, 0.8556), (-0.0292, -0.7802, 0.8715), (-0.2045, -0.6885, 0.8815), (-0.208, -0.6943, 0.8795), (-0.1856, -0.7141, 0.8795), (-0.2142, -0.7048, 0.8747), (-0.2203, -0.7156, 0.8679), (-0.1937, -0.7311, 0.8693), (-0.223, -0.7205, 0.8641), (-0.2302, -0.7348, 0.85), (-0.2006, -0.7467, 0.8557), (-0.2353, -0.7467, 0.8331), (-0.2058, -0.7599, 0.8391), (-0.2362, -0.7489, 0.8291), (-0.2383, -0.7556, 0.8144), (-0.1501, -0.8028, 0.8098), (-0.1484, -0.7934, 0.8296), (-0.1789, -0.7829, 0.8256), (-0.1454, -0.7807, 0.848), (-0.1411, -0.765, 0.8641), (-0.1708, -0.7568, 0.8604), (-0.1646, -0.74, 0.8737), (-0.1572, -0.7217, 0.8835), (-0.08657, -0.7931, 0.8532), (-0.08375, -0.7757, 0.8692), (-0.112, -0.7712, 0.8671), (-0.1074, -0.7522, 0.88), (-0.07627, -0.7346, 0.8912), (-0.09657, -0.7108, 0.8949), (-0.05627, -0.7786, 0.8706), (-0.05389, -0.7581, 0.8833), (-0.05118, -0.7362, 0.8924), (-0.3318, -0.6642, 0.829), (-0.3272, -0.6586, 0.8393), (-0.3544, -0.6269, 0.8357), (-0.2737, -0.7354, 0.7982), (-0.3212, -0.652, 0.8481), (-0.29, -0.678, 0.8537), (-0.2816, -0.668, 0.8623), (-0.3616, -0.6358, 0.8113), (-0.3359, -0.672, 0.8063), (-0.257, -0.7011, 0.8591), (-0.302, -0.695, 0.83), (-0.3052, -0.7012, 0.816), (-0.2695, -0.7227, 0.8316), (-0.2642, -0.7128, 0.8465), (-0.2903, -0.7209, 0.7997), (-0.2727, -0.7303, 0.8152), (-0.3063, -0.7054, 0.8016), (-0.4163, -0.4967, 0.8246), (-0.4177, -0.4972, 0.8215), (-0.4212, -0.4765, 0.8215), (-0.3969, -0.5554, 0.8289), (-0.3986, -0.5564, 0.8257), (-0.388, -0.574, 0.8305), (-0.3806, -0.5943, 0.827), (-0.4128, -0.5175, 0.8221), (-0.4046, -0.5363, 0.8274), (-0.4005, -0.558, 0.8187), (-0.3833, -0.5974, 0.8156), (-0.3998, -0.5573, 0.8222), (-0.3824, -0.5961, 0.8213), (-0.3605, -0.6336, 0.8198), (-0.3581, -0.6306, 0.8281), (-0.3347, -0.6688, 0.8178), (-0.4189, -0.4759, 0.8248), (-0.414, -0.496, 0.827), (-0.392, -0.5529, 0.8341), (-0.3818, -0.5704, 0.8372), (-0.3703, -0.5872, 0.8406), (-0.3744, -0.5898, 0.8368), (-0.3439, -0.618, 0.8478), (-0.3496, -0.6226, 0.8424), (-0.3139, -0.6448, 0.8552), (-0.3059, -0.6375, 0.8603), (-0.322, -0.6259, 0.8561), (-0.3658, -0.5845, 0.8435), (-0.3779, -0.5922, 0.8322), (-0.4214, -0.4751, 0.8215), (-0.4191, -0.4458, 0.8248), (-0.4192, -0.4453, 0.8247), (-0.4214, -0.4453, 0.8214), (-0.3649, -0.4632, 0.8285), (-0.3608, -0.4676, 0.8268), (-0.3609, -0.4668, 0.8264), (-0.3611, -0.4667, 0.8266), (-0.3618, -0.466, 0.8272), (-0.3643, -0.4672, 0.8302), (-0.3627, -0.4651, 0.8277), (-0.3636, -0.4643, 0.8281), (-0.3639, -0.464, 0.8282), (-0.3602, -0.4654, 0.8229), (-0.3601, -0.4669, 0.8245), (-0.3604, -0.4672, 0.8256), (-0.362, -0.4508, 0.8151), (-0.3616, -0.4561, 0.8175), (-0.3609, -0.4608, 0.8199), (-0.3603, -0.4647, 0.8224), (-0.344, -0.5039, 0.8408), (-0.3513, -0.4923, 0.8363), (-0.3552, -0.4845, 0.8333), (-0.3584, -0.4847, 0.8367), (-0.3545, -0.4928, 0.8397), (-0.342, -0.5113, 0.8465), (-0.333, -0.5166, 0.8412), (-0.3379, -0.5181, 0.8494), (-0.2395, -0.6037, 0.8694), (-0.2146, -0.6192, 0.8743), (-0.3271, -0.5295, 0.8516), (0.3334, -0.5181, 0.8494), (0.3206, -0.5318, 0.8522), (0.2978, -0.5522, 0.8545), (0.2525, -0.5914, 0.8656), (0.2376, -0.602, 0.8689), (0.1866, -0.6318, 0.8785), (0.1625, -0.6491, 0.888), (0.2569, -0.5958, 0.871), (0.1596, -0.644, 0.8826), (0.1317, -0.6544, 0.8862), (0.1109, -0.6607, 0.8884), (0.05399, -0.6723, 0.8926), (-0.02077, -0.6756, 0.8938), (-0.07818, -0.6692, 0.8915), (-0.0496, -0.6734, 0.893), (0.05496, -0.6777, 0.898), (-0.05042, -0.6788, 0.8984), (-0.1083, -0.6683, 0.8947), (-0.1065, -0.6631, 0.8893), (-0.1622, -0.6448, 0.8829), (0.3001, -0.5536, 0.8578), (0.2544, -0.593, 0.869), (0.1881, -0.6337, 0.8818), (0.1328, -0.6564, 0.8895), (0.05443, -0.6745, 0.8958), (-0.04997, -0.6755, 0.8962), (-0.1073, -0.6651, 0.8925), (-0.1634, -0.6468, 0.8862), (-0.2413, -0.6055, 0.8727), (-0.1649, -0.6499, 0.8883), (-0.2436, -0.6083, 0.8748), (-0.3045, -0.55, 0.8539), (-0.3068, -0.5514, 0.8572), (0.3396, -0.5039, 0.8408), (0.3375, -0.5113, 0.8465), (0.3558, -0.4671, 0.8251), (0.3557, -0.4669, 0.8245), (0.3558, -0.4654, 0.8229), (0.3559, -0.4647, 0.8224), (0.3565, -0.4608, 0.8199), (0.3571, -0.4561, 0.8175), (0.3576, -0.4508, 0.8151), (0.3574, -0.466, 0.8272), (0.3567, -0.4667, 0.8266), (0.3564, -0.4676, 0.8268), (0.3565, -0.4668, 0.8264), (0.3559, -0.4672, 0.8256), (0.3582, -0.4651, 0.8277), (0.3599, -0.4672, 0.8302), (0.3604, -0.4632, 0.8285), (0.3594, -0.464, 0.8282), (0.3591, -0.4643, 0.8281), (0.3615, -0.4623, 0.8287), (0.3507, -0.4845, 0.8333), (0.354, -0.4847, 0.8367), (-0.3672, -0.4553, 0.2758), (-0.3684, -0.461, 0.2758), (-0.3636, -0.4553, 0.2795), (-0.365, -0.4624, 0.2795), (-0.369, -0.4685, 0.2795), (-0.3751, -0.4725, 0.2795), (-0.3822, -0.4739, 0.2795), (-0.3716, -0.4659, 0.2758), (-0.3765, -0.4691, 0.2758), (-0.3822, -0.4703, 0.2758), (-0.4022, -0.4703, 0.2758), (-0.4022, -0.4739, 0.2795), (-0.3636, -0.4453, 0.2795), (-0.3672, -0.4453, 0.2758), (-0.3672, -0.4366, 0.2845), (-0.3652, -0.4382, 0.2845), (-0.3636, -0.4403, 0.2845), (-0.408, -0.4691, 0.2758), (-0.4094, -0.4725, 0.2795), (-0.4154, -0.4685, 0.2795), (-0.4195, -0.4624, 0.2795), (-0.4209, -0.4553, 0.2795), (-0.4128, -0.4659, 0.2758), (-0.4161, -0.461, 0.2758), (-0.4172, -0.4553, 0.2758), (-0.3636, -0.4409, 0.282), (-0.3636, -0.4428, 0.2802), (-0.3672, -0.4409, 0.277), (-0.3722, -0.4403, 0.2758), (-0.3722, -0.4366, 0.2795), (-0.3672, -0.4378, 0.2802), (-0.363, -0.4414, 0.8145), (-0.3622, -0.4452, 0.8133), (-0.3622, -0.4452, 0.813), (-0.3684, -0.436, 0.8145), (-0.3652, -0.4382, 0.8145), (-0.4209, -0.4453, 0.2795), (-0.4172, -0.4453, 0.2758), (-0.4122, -0.4366, 0.2795), (-0.4122, -0.4403, 0.2758), (-0.3637, -0.4415, 0.818), (-0.3628, -0.4444, 0.8178), (-0.3625, -0.4447, 0.8168), (-0.3624, -0.4447, 0.8165), (-0.3623, -0.445, 0.8156), (-0.3622, -0.4451, 0.815), (-0.3622, -0.4452, 0.8146), (-0.3679, -0.4433, 0.8233), (-0.367, -0.4434, 0.8228), (-0.3657, -0.4415, 0.821), (-0.3661, -0.4435, 0.8222), (-0.3659, -0.4435, 0.822), (-0.3722, -0.4415, 0.8237), (-0.3711, -0.4434, 0.8242), (-0.3701, -0.4433, 0.8241), (-0.3687, -0.4415, 0.823), (-0.3722, -0.4393, 0.8225), (-0.3695, -0.4382, 0.821), (-0.3722, -0.4382, 0.8216), (-0.3722, -0.436, 0.8183), (-0.3708, -0.436, 0.818), (-0.3672, -0.4382, 0.8195), (-0.3657, -0.4382, 0.8172), (-0.3695, -0.436, 0.8172), (-0.3687, -0.436, 0.816), (-0.4172, -0.4409, 0.277), (-0.4209, -0.4403, 0.2845), (-0.4209, -0.4409, 0.282), (-0.4209, -0.4428, 0.2802), (-0.4172, -0.4378, 0.2802), (-0.4172, -0.4366, 0.2845), (-0.4193, -0.4434, 0.8243), (-0.419, -0.4411, 0.8236), (-0.4185, -0.4393, 0.8225), (-0.4153, -0.4357, 0.8175), (-0.4164, -0.4363, 0.819), (-0.4213, -0.4412, 0.8175), (-0.4209, -0.4403, 0.8175), (-0.4188, -0.4378, 0.8175), (-0.4172, -0.4366, 0.8175), (-0.4183, -0.4378, 0.8201), (-0.4206, -0.4412, 0.8211), (0.4169, -0.4412, 0.8175), (0.4162, -0.4412, 0.8211), (0.4139, -0.4378, 0.8201), (0.414, -0.4393, 0.8225), (0.4146, -0.4412, 0.8236), (0.412, -0.4363, 0.819), (0.4144, -0.4378, 0.8175), (0.4108, -0.4357, 0.8175), (0.4149, -0.4434, 0.8243), (0.3678, -0.4415, 0.8237), (0.3678, -0.4393, 0.8225), (0.3678, -0.4382, 0.8216), (0.3678, -0.436, 0.8183), (0.4116, -0.436, 0.2845), (0.4148, -0.4382, 0.2845), (0.4128, -0.4366, 0.2845), (0.4178, -0.4453, 0.2845), (0.417, -0.4415, 0.2845), (0.4164, -0.4403, 0.2845), (0.3656, -0.4433, 0.8241), (0.3642, -0.4415, 0.823), (0.3666, -0.4434, 0.8242), (0.3612, -0.4415, 0.821), (0.3614, -0.4435, 0.822), (0.3617, -0.4435, 0.8222), (0.3584, -0.4444, 0.8178), (0.3586, -0.4443, 0.8182), (0.3592, -0.4415, 0.818), (0.358, -0.4447, 0.8165), (0.3581, -0.4447, 0.8168), (0.3585, -0.4415, 0.8145), (0.3578, -0.445, 0.8156), (0.3578, -0.4451, 0.815), (0.3639, -0.436, 0.8145), (0.3642, -0.436, 0.816), (0.3607, -0.4382, 0.8145), (0.3612, -0.4382, 0.8172), (0.3628, -0.4382, 0.8195), (0.3651, -0.4382, 0.821), (0.3651, -0.436, 0.8172), (0.3663, -0.436, 0.818), (0.4177, -0.4453, 0.2836), (0.4164, -0.4553, 0.2795), (0.4173, -0.4453, 0.2815), (0.4128, -0.4553, 0.2758), (0.4128, -0.4453, 0.2758), (0.4164, -0.4453, 0.2795), (0.4078, -0.4403, 0.2758), (0.4078, -0.4366, 0.2795), (0.4128, -0.4409, 0.277), (0.4128, -0.4378, 0.2802), (0.4164, -0.4428, 0.2802), (0.4164, -0.4409, 0.282), (0.4116, -0.461, 0.2758), (0.415, -0.4624, 0.2795), (0.411, -0.4685, 0.2795), (0.4049, -0.4725, 0.2795), (0.3978, -0.4739, 0.2795), (0.4084, -0.4659, 0.2758), (0.4035, -0.4691, 0.2758), (0.3978, -0.4703, 0.2758), (0.3678, -0.4366, 0.2795), (0.3678, -0.4403, 0.2758), (0.364, -0.436, 0.2845), (0.3585, -0.4414, 0.2845), (0.3607, -0.4382, 0.2845), (0.3778, -0.4703, 0.2758), (0.3778, -0.4739, 0.2795), (0.3585, -0.4434, 0.2812), (0.3607, -0.4417, 0.2784), (0.3591, -0.4453, 0.2795), (0.364, -0.4407, 0.2765), (0.3628, -0.4453, 0.2758), (0.3607, -0.4453, 0.2774), (0.364, -0.4453, 0.2753), (0.3585, -0.442, 0.2826), (0.3607, -0.4392, 0.281), (0.364, -0.4373, 0.2799), (0.3585, -0.4453, 0.2807), (0.372, -0.4691, 0.2758), (0.3706, -0.4725, 0.2795), (0.3646, -0.4685, 0.2795), (0.3605, -0.4624, 0.2795), (0.3591, -0.4553, 0.2795), (0.3672, -0.4659, 0.2758), (0.3639, -0.461, 0.2758), (0.3628, -0.4553, 0.2758), (-0.001968, -0.6868, 0.721), (-0.001971, -0.6802, 0.7253), (-0.001972, -0.6758, 0.7318), (-0.001971, -0.6742, 0.7395), (-0.001964, -0.6945, 0.7195), (0.002099, -0.6746, 0.8899)], [], [(846, 828, 829, 830, 847), (592, 590, 587, 588), (762, 55, 54, 57, 35, 56), (276, 277, 282), (109, 111, 112, 110, 108), (263, 261, 262, 264, 265, 266, 260, 259), (325, 324, 383, 384), (479, 480, 488, 486, 484, 478), (990, 991, 987, 989, 992), (322, 214, 222, 323), (882, 892, 906, 64, 63), (955, 953, 938, 939), (935, 937, 936, 932), (253, 610, 794, 797), (65, 913, 130, 131, 912, 135, 926, 134, 133, 132, 136, 811, 137, 125, 62, 66, 63, 64), (140, 121, 118, 120, 141), (314, 313, 122, 121, 304), (333, 1053, 332, 331, 219, 220, 218, 335, 334), (73, 69, 74), (814, 856, 74, 69, 71, 70, 820, 68), (438, 546, 731, 686, 687, 574), (175, 1007, 1006, 1015, 176), (665, 671, 673, 666, 664), (257, 258, 608, 252, 610, 253, 255, 254, 256), (125, 137, 129, 128, 123, 124), (878, 879, 873, 869), (850, 839, 838, 843, 851), (742, 737, 736, 735, 741), (129, 808, 921, 920, 809), (859, 825, 826, 845, 846, 832, 272, 270, 873, 879), (289, 286, 296, 295), (69, 73, 72, 75, 76), (89, 838, 839, 837, 91), (799, 129, 809), (49, 775, 43), (685, 551, 549, 683, 684), (142, 143, 145, 146, 866, 994, 59, 60, 61), (794, 767, 781, 795, 796, 951, 797), (729, 730, 713, 728, 727), (132, 133, 134), (978, 979, 962, 29, 30), (9, 14, 10, 8), (342, 365, 364, 363, 336), (696, 706, 624, 628, 627), (961, 797, 951, 952), (859, 826, 825), (863, 145, 148, 861, 862), (227, 225, 516, 514, 233), (667, 663, 674, 675, 668, 660, 662), (234, 236, 348, 347), (518, 520, 519, 517, 515, 516, 529), (66, 62, 281, 282, 277, 63), (184, 183, 182, 189), (599, 598, 604, 605), (206, 201, 308, 306), (1006, 1007, 1008, 1004), (99, 325, 327, 67, 96), (349, 375, 300, 303), (932, 933, 934, 935), (544, 34, 58, 545), (24, 25, 26, 23), (734, 732, 715, 739), (398, 405, 403, 399), (1002, 974, 969, 21, 22), (227, 233, 230, 231, 232, 228, 226), (221, 222, 214, 213, 212, 215, 224), (929, 802, 801, 800, 920), (284, 289, 295, 294), (500, 498, 202, 207, 205), (447, 679, 680, 449), (651, 618, 616, 648), (225, 217, 530, 531, 522, 529, 516), (701, 704, 709, 708), (93, 88, 89, 91, 90), (180, 178, 179, 181, 174, 175, 176, 177), (1010, 1023, 20, 19), (441, 499, 194, 196, 191, 586), (184, 189, 190), (84, 83, 86, 85), (189, 193, 190), (739, 716, 717, 745, 740), (458, 10, 14, 13), (307, 399, 200, 199, 206, 306), (604, 598, 597), (894, 23, 26, 944, 914), (336, 335, 218, 188, 187), (1034, 1035, 1031, 1033), (502, 501, 215, 212, 210, 503), (413, 412, 409), (849, 836, 837, 839, 850), (181, 1047, 1048, 1036, 174), (728, 734, 735, 736, 726), (921, 922, 923, 911, 920), (440, 439, 466, 460, 459, 458), (408, 143, 142, 402), (738, 737, 742, 746, 747, 743), (241, 242, 243), (243, 242, 244), (829, 828, 827, 115, 117, 106), (804, 803, 802, 929), (869, 148, 147, 878), (400, 401, 404, 411, 409), (871, 860, 148, 869), (20, 22, 21, 19), (355, 354, 322, 323, 356), (509, 506, 505, 510, 512, 511), (259, 260, 919, 908), (215, 501, 497, 496, 223, 224), (574, 34, 544, 573, 437, 438), (613, 614, 970, 612, 616, 618, 617), (597, 898, 891, 186), (709, 682, 681, 680, 708), (699, 700, 702, 701, 698), (388, 329, 328, 387), (410, 416, 415), (692, 694, 677, 695, 693, 691), (434, 436, 435, 433), (394, 372, 341, 393), (604, 246, 248, 245, 603), (285, 286, 287), (805, 806, 803, 804, 929, 930, 931), (288, 289, 290), (820, 70, 71, 69, 68), (291, 284, 292), (124, 123, 138, 76, 293, 139), (125, 124, 294), (402, 404, 405, 408), (692, 676, 662, 660, 661, 659, 689, 694), (693, 700, 699, 697, 691), (165, 166, 167, 744, 688), (1050, 1051, 327, 385), (33, 576, 32, 577, 1, 0, 578, 588, 587, 590, 27), (291, 292, 297, 397), (301, 302, 303), (306, 305, 307), (334, 361, 360, 333), (695, 677, 747, 746), (643, 633, 632, 637, 640, 639, 630), (427, 453, 452, 456, 455, 469, 468), (314, 304, 298), (705, 717, 716, 704), (9, 642, 620, 14), (326, 328, 87, 93, 90), (767, 37, 766, 765), (221, 219, 331, 330, 323, 222), (485, 494, 483, 492, 493, 487), (449, 680, 681, 451, 450), (772, 773, 765, 766), (730, 729, 760, 758, 759, 763), (594, 580, 579), (128, 126, 123), (658, 672, 671, 665, 629, 670), (319, 324, 103, 111, 109, 107), (88, 92, 843, 838), (135, 912, 913, 65, 64, 905, 896, 911, 924, 925, 926), (342, 336, 187, 229), (329, 85, 87, 328), (709, 710, 684, 683, 682), (429, 454, 453, 427, 428, 16, 15), (797, 961, 956, 253), (329, 337, 79, 84, 85), (541, 542, 509, 511, 513, 540), (782, 783, 784, 785, 792, 173), (512, 514, 516, 515, 513, 511), (220, 219, 221, 224, 223, 251, 250, 537, 531, 530, 216, 217, 188, 218), (401, 400, 192, 198, 197, 195, 403), (751, 711, 712, 730, 763), (83, 823, 844, 86), (231, 345, 232), (727, 728, 726, 725, 761, 760), (749, 761, 757, 753, 752), (567, 569, 568, 566, 564, 565), (790, 171, 791, 789), (769, 773, 772, 776), (343, 366, 365, 342), (377, 311, 312, 376), (444, 451, 445, 443), (127, 815, 814, 68), (543, 545, 57, 54, 52), (350, 376, 375, 349), (436, 508, 606, 435), (370, 396, 395, 369), (345, 369, 368, 346), (386, 360, 361, 387), (293, 297, 292, 284, 139), (122, 114, 115, 118, 121), (395, 373, 372, 394), (29, 615, 613, 617, 577, 32), (485, 487, 496, 497, 495), (309, 350, 349, 308), (560, 562, 420, 418, 417), (666, 690, 691, 697, 664), (754, 753, 757, 724, 722, 721), (348, 285, 287), (460, 466, 467, 479, 478, 477), (371, 288, 290), (354, 380, 379, 353), (367, 393, 392, 366), (369, 395, 394, 368), (446, 448, 561, 457), (283, 282, 281, 280), (204, 194, 499, 500, 205), (871, 989, 987, 988, 860), (115, 827, 858, 120, 119, 118), (330, 357, 356, 323), (946, 947, 255, 253, 956), (641, 156, 155, 154, 631, 632, 633), (306, 303, 302, 398, 399, 305), (356, 382, 381, 355), (768, 770, 793, 786, 784, 783), (539, 48, 47, 42, 541, 540), (677, 694, 689, 688, 744, 743, 747), (361, 334, 335, 362), (392, 340, 339, 391), (579, 31, 28, 27, 590, 594), (2, 4, 651, 649), (383, 324, 319, 382), (346, 368, 367, 344), (371, 397, 396, 370), (597, 186, 246, 604), (638, 644, 645, 643, 630), (794, 610, 37, 767), (454, 429, 622, 621, 678, 423), (204, 199, 200, 195, 197, 196, 194), (324, 325, 99, 101, 103), (387, 328, 326, 386), (467, 468, 469, 481, 480, 479), (521, 555, 556, 557, 519), (165, 164, 162, 271, 272, 832, 831, 840, 841, 166), (382, 319, 320, 381), (471, 472, 473, 504, 498, 500), (379, 318, 317, 378), (378, 317, 311, 377), (302, 301, 398), (307, 305, 399), (197, 198, 192, 193, 189, 191, 196), (294, 295, 280, 281), (426, 593, 589), (286, 289, 288, 287), (433, 606, 605, 604, 603), (788, 750, 749, 752), (312, 311, 114, 122, 313), (697, 699, 698, 696), (1039, 1038, 1027, 1025), (406, 299, 298), (140, 304, 121), (602, 601, 600), (982, 877, 270), (278, 273, 274), (43, 45, 46, 44, 42, 47, 49), (237, 235, 510, 505), (448, 444, 563, 561), (415, 414, 411, 410), (461, 465, 464, 5, 3, 12), (257, 256, 254, 601, 602, 609, 36, 607), (424, 679, 447, 446), (430, 431, 432), (928, 798, 806, 805, 931, 930, 929), (666, 673, 674, 663, 690), (640, 637, 675, 674, 673), (698, 701, 708, 707), (504, 503, 210, 208, 202, 498), (144, 147, 148, 145, 143), (740, 741, 735, 734, 739), (81, 73, 74, 856, 822), (456, 452, 457), (624, 706, 678, 621, 625), (17, 440, 458, 13, 18), (1014, 979, 978, 1013), (548, 445, 451, 681, 682, 683, 549), (522, 524, 525, 520, 518, 529), (450, 451, 444, 448), (366, 392, 391, 365), (563, 565, 564, 562), (519, 557, 558, 559, 517), (785, 784, 786, 788, 787), (293, 76, 75, 374, 297), (344, 367, 366, 343), (896, 895, 915, 911), (4, 1, 577, 617, 618, 651), (638, 655, 656, 644), (1022, 1028, 1041, 178, 180, 1021), (1000, 1002, 1001, 999), (315, 352, 351, 310), (83, 81, 822, 823), (552, 547, 571, 569), (397, 297, 374, 373, 395, 396), (909, 910, 907, 908), (537, 250, 251, 491, 532), (173, 792, 791, 171, 170, 169, 150, 151, 172), (757, 761, 725, 724), (290, 291, 397, 371), (581, 580, 594, 595), (793, 770, 771, 779, 750), (1026, 1037, 59, 994, 993, 992), (831, 832, 846, 847, 848, 849, 840), (870, 989, 871), (621, 622, 623, 626, 625), (731, 714, 715, 732), (185, 273, 278, 247), (546, 554, 553, 714, 731), (773, 768, 783, 782, 765), (858, 878, 141, 120), (874, 982, 984, 986, 985, 876, 875), (393, 341, 340, 392), (212, 213, 211, 209, 208, 210), (287, 288, 371, 348), (296, 241, 243, 279), (78, 372, 373, 374, 75, 72), (7, 11, 647, 646, 652), (376, 312, 313, 314, 300, 375), (933, 932, 952, 951, 796, 795, 172, 151, 269, 267, 268), (95, 96, 67, 94), (483, 494, 482, 417, 418, 419), (41, 542, 541, 42, 44), (980, 976, 968, 962, 979), (242, 507, 434), (434, 508, 436), (801, 803, 817, 816, 799), (186, 185, 247, 246), (359, 385, 384, 358), (854, 852, 853, 855), (824, 819, 821), (452, 453, 454, 423, 424, 425), (182, 1019, 1018, 584), (477, 478, 484, 476), (211, 213, 214, 322, 316, 315), (914, 915, 895, 894), (744, 718, 719, 720, 738, 743), (983, 981, 270), (295, 296, 279, 280), (322, 354, 353, 316), (69, 76, 138, 123, 126, 127, 68), (715, 714, 685, 684, 710), (768, 773, 769, 770), (564, 566, 535, 421, 420, 562), (445, 548, 443), (340, 77, 82, 80, 338, 339), (533, 532, 491, 490, 489, 523), (278, 279, 243, 249, 247), (441, 586, 442), (552, 553, 547), (547, 553, 554), (332, 359, 358, 331), (405, 398, 406, 407, 408), (391, 339, 338, 390), (357, 330, 331, 358), (347, 370, 369, 345), (310, 351, 350, 309), (126, 816, 815, 127), (469, 455, 481), (627, 628, 629, 665, 664), (452, 425, 457), (387, 361, 362, 388), (722, 723, 737, 738, 720, 721), (444, 443, 565, 563), (459, 460, 477, 476, 475, 474, 462, 463), (172, 795, 781, 782, 173), (1004, 1005, 1003, 31), (530, 217, 216), (480, 481, 560, 417, 482, 488), (1050, 1049, 360, 386), (442, 575, 441), (441, 575, 470), (623, 622, 429, 15, 17), (864, 865, 145, 863), (958, 950, 946, 957), (411, 404, 402, 410), (648, 641, 633, 643, 645, 650), (316, 353, 352, 315), (600, 599, 605, 602), (732, 733, 686, 731), (707, 708, 680, 679), (40, 772, 766, 39), (481, 455, 456, 457, 560), (827, 845, 826, 859, 879, 878, 858), (746, 742, 741, 740, 745), (583, 585, 584, 582), (578, 0, 426), (588, 578, 589), (589, 578, 426), (772, 40, 774, 776), (593, 592, 588, 589), (704, 716, 710, 709), (754, 721, 720, 719, 790, 789), (236, 234, 235, 237, 239, 238), (116, 104, 117, 115, 114), (569, 571, 573, 572, 570, 568), (1003, 1005, 1008, 978), (97, 98, 100, 102, 101, 99, 96, 95), (163, 161, 160, 659, 661, 660, 668), (1049, 1053, 333, 360), (966, 965, 972, 971), (407, 149, 144, 143, 408), (383, 357, 358, 384), (412, 183, 184, 190, 409), (687, 686, 733, 713, 730, 712), (656, 646, 645, 644), (36, 37, 610, 252, 608, 258, 257, 607), (36, 609, 430), (435, 606, 433), (433, 603, 245), (343, 342, 229, 226, 228, 344), (434, 507, 505, 506, 508), (609, 508, 431), (609, 431, 430), (52, 54, 55, 53, 51, 50), (545, 58, 35, 57), (612, 970, 966, 971, 983, 270, 272, 271, 153, 611), (153, 152, 611), (690, 663, 667, 676, 692, 691), (189, 596, 586, 191), (991, 861, 148, 860, 988, 987), (613, 615, 614), (368, 394, 393, 367), (154, 155, 156, 152, 153, 271, 162, 161, 163, 669, 157, 636, 158, 159), (351, 377, 376, 350), (308, 349, 303, 306), (760, 761, 749, 748, 758), (877, 874, 873, 270), (851, 843, 844, 852), (605, 606, 508, 609, 602), (638, 630, 639), (274, 275, 283, 278), (154, 159, 634, 631), (635, 159, 158), (17, 15, 16, 428, 439, 440), (648, 650, 649, 651), (170, 171, 790, 719, 718, 168), (403, 405, 404, 401), (650, 647, 649), (649, 647, 11), (649, 11, 2), (403, 195, 200, 399), (658, 670, 657, 653), (620, 619, 18, 13, 14), (764, 759, 780, 756), (756, 780, 778, 755), (748, 779, 778, 780), (301, 299, 406, 398), (748, 780, 759, 758), (750, 779, 748, 749), (182, 584, 585, 596, 189), (995, 996, 22, 20, 1025), (870, 871, 869, 868), (249, 243, 244, 245, 248), (632, 631, 634, 159, 635, 158, 636, 157, 669, 163, 668, 675, 637), (140, 149, 407, 406, 298, 304), (714, 553, 551, 685), (461, 462, 474, 473, 472, 465), (490, 492, 483, 419, 422, 489), (1008, 1005, 1004), (247, 249, 248, 246), (129, 799, 816, 126, 128), (346, 344, 228, 232, 345), (936, 953, 952, 932), (767, 765, 782, 781), (950, 959, 954, 24), (592, 593, 586, 591), (624, 625, 626, 657, 670, 629, 628), (545, 543, 539, 540, 513, 515, 517, 559, 558), (942, 915, 914, 944), (638, 672, 658, 655), (590, 592, 591, 595, 594), (202, 208, 209, 203, 201, 207), (582, 1018, 1017, 581), (526, 525, 524, 533, 523, 534), (623, 17, 18, 619), (165, 688, 689, 164), (650, 645, 646, 647), (388, 362, 363, 389), (437, 547, 554, 546, 438), (658, 653, 654, 655), (355, 381, 380, 354), (230, 233, 514, 512, 510, 235), (303, 300, 299, 301), (819, 818, 817, 803, 798, 268, 267, 855, 853, 857, 824, 821), (572, 555, 521, 527, 528, 570), (353, 379, 378, 352), (536, 534, 422, 421, 535), (711, 687, 712), (770, 769, 776, 777, 771), (814, 815, 818, 819, 824, 857, 856), (34, 711, 751, 762, 56, 35, 58), (12, 6, 463, 462, 461), (662, 676, 667), (422, 419, 418, 420, 421), (595, 583, 582, 581), (268, 934, 933), (863, 862, 990, 864), (722, 724, 723), (1034, 1048, 1045, 1035), (752, 753, 754, 789, 787, 788), (234, 231, 230, 235), (1038, 1037, 1026, 1027), (706, 707, 679, 678), (696, 698, 707, 706), (755, 778, 775, 49), (289, 284, 291, 290), (39, 766, 37, 36, 38), (411, 414, 413, 409), (300, 314, 298, 299), (205, 207, 201, 206, 199, 204), (5, 0, 1, 4, 2, 3), (791, 792, 785, 787, 789), (234, 347, 345, 231), (87, 85, 86, 92), (620, 642, 654, 653), (575, 442, 586, 593, 470), (203, 310, 309, 308, 201), (755, 51, 53, 756), (113, 112, 111, 103, 101, 102), (693, 695, 703, 702, 700), (759, 764, 762, 751, 763), (760, 729, 727), (717, 705, 703, 695, 746, 745), (53, 55, 762, 764, 756), (574, 687, 711, 34), (641, 648, 616, 156), (867, 869, 873, 872, 984), (278, 283, 280, 279), (852, 854, 842, 841, 840, 849, 850, 851), (744, 167, 169, 170, 168, 718), (739, 715, 710, 716), (1017, 1020, 1015, 1016), (664, 697, 696, 627), (363, 362, 335, 336), (657, 619, 620, 653), (830, 829, 106, 108, 110), (585, 583, 595, 596), (389, 337, 329, 388), (528, 527, 526, 534, 536), (474, 475, 502, 503, 504, 473), (963, 615, 29, 962), (449, 450, 448, 446, 447), (352, 378, 377, 351), (365, 391, 390, 364), (31, 1003, 978, 30, 29, 32, 576, 33, 27, 28), (86, 844, 843, 92), (654, 652, 646, 656, 655), (801, 802, 803), (534, 523, 489, 422), (803, 806, 798), (132, 810, 136), (136, 810, 811), (137, 811, 812), (137, 812, 129), (1027, 1026, 992, 997), (364, 390, 389, 363), (551, 553, 552, 550), (798, 927, 935, 268), (245, 244, 242, 434, 433), (920, 911, 915, 942), (561, 563, 562, 560, 457), (341, 372, 78, 77, 340), (10, 458, 459, 463, 6, 8), (267, 269, 150, 169, 167, 166, 841, 842, 854, 855), (150, 269, 151), (962, 968, 964, 963), (9, 652, 654, 642), (834, 848, 847, 830, 833), (996, 1001, 1002, 22), (49, 47, 48, 50, 51, 755), (94, 1054, 91, 837, 836, 97, 95), (835, 100, 98, 836), (294, 124, 139, 284), (725, 726, 736, 737, 723, 724), (98, 97, 836), (793, 750, 788, 786), (958, 960, 955, 959), (88, 838, 89), (547, 437, 573, 571), (380, 321, 318, 379), (439, 428, 427, 468, 467, 466), (443, 550, 567, 565), (1040, 1045, 60, 59, 1030), (88, 93, 87, 92), (390, 338, 337, 389), (595, 591, 586, 596), (338, 80, 79, 337), (105, 320, 319, 107), (818, 815, 816, 817), (45, 43, 775, 777, 776, 774), (164, 689, 659, 160, 161, 162), (381, 320, 321, 380), (960, 958, 957, 961), (26, 25, 954, 939, 940), (982, 874, 877), (852, 844, 823, 822, 853), (967, 968, 976, 977, 969), (145, 865, 866), (145, 866, 146), (867, 868, 869), (771, 777, 775, 778, 779), (874, 875, 873), (211, 315, 310, 203, 209), (1054, 94, 67, 1052), (19, 21, 969, 975), (845, 827, 828, 846), (141, 878, 147), (46, 45, 774, 40, 39, 38, 41, 44), (902, 265, 264, 897), (105, 107, 109, 108, 106, 117, 104), (883, 277, 276), (600, 900, 899, 599), (598, 599, 899, 898), (274, 273, 885), (174, 1036, 1033, 1024), (1043, 1046, 1041, 1042), (884, 887, 881, 883), (885, 888, 887, 884), (1047, 181, 179, 1046), (426, 464, 465, 472, 471, 470, 593), (573, 544, 556, 555, 572), (1009, 1024, 1023, 1010), (880, 893, 892, 882), (886, 891, 890, 889), (175, 174, 1024, 1009), (524, 522, 531, 537, 532, 533), (348, 371, 370, 347), (734, 728, 713, 733, 732), (264, 262, 888, 889, 890, 897), (886, 889, 888, 885), (254, 901, 900, 601), (898, 597, 598), (413, 414, 1043, 1042), (415, 1044, 1043, 414), (600, 601, 900), (1023, 1039, 1025, 20), (1045, 1048, 1047, 1044), (1042, 1041, 1028, 1029), (883, 881, 880, 882), (887, 261, 263, 881), (549, 551, 550, 443, 548), (905, 64, 906), (948, 916, 901, 254, 255), (917, 916, 948, 945), (945, 919, 260, 917), (1010, 1012, 1011, 1009), (1009, 1011, 1007, 175), (910, 894, 895), (947, 949, 945, 948), (905, 910, 895), (905, 895, 896), (908, 919, 918, 909), (260, 266, 903, 904, 917), (185, 186, 891, 886), (147, 144, 149, 140, 141), (113, 833, 830, 110, 112), (911, 923, 924), (995, 1025, 1027, 997), (867, 984, 989, 870, 868), (927, 928, 929), (119, 120, 118), (104, 116, 318, 321, 320, 105), (872, 873, 875, 876, 985, 986, 984), (971, 982, 981, 983), (799, 809, 800, 801), (972, 1000, 982, 971), (936, 937, 938), (997, 998, 996, 995), (544, 545, 558, 557, 556), (36, 430, 432, 538, 542, 41, 38), (982, 1000, 999, 984), (937, 940, 939, 938), (2, 11, 7, 12, 3), (102, 100, 835, 834, 833, 113), (822, 856, 857, 853), (935, 927, 929), (992, 989, 998, 997), (973, 974, 1002, 1000), (703, 705, 704, 701, 702), (910, 905, 906, 907), (1012, 1014, 1013, 1011), (907, 906, 892, 893), (950, 24, 918, 949), (23, 894, 910, 909), (948, 255, 947), (81, 83, 84, 79, 80, 82), (939, 954, 955), (967, 974, 973, 965), (938, 953, 936), (25, 24, 954), (550, 552, 569, 567), (956, 957, 946), (286, 240, 241, 296), (950, 958, 959), (954, 959, 955), (679, 424, 423, 678), (955, 960, 953), (953, 960, 961), (953, 961, 952), (615, 963, 966, 970), (432, 431, 508, 506, 509, 542, 538), (956, 961, 957), (125, 294, 281, 62), (964, 965, 966), (965, 964, 967), (967, 964, 968), (848, 834, 835, 836, 849), (970, 614, 615), (966, 963, 964), (972, 965, 973), (507, 242, 239, 237, 505), (974, 967, 969), (969, 977, 975), (984, 999, 998, 989), (193, 192, 400, 409, 190), (1051, 1052, 67, 327), (484, 486, 485, 495, 497, 501, 502, 475, 476), (491, 251, 223, 496, 487, 493, 492, 490), (402, 142, 61, 60, 416, 410), (920, 800, 809), (990, 992, 993), (385, 327, 325, 384), (5, 464, 426, 0), (488, 482, 494, 485, 486), (929, 941, 937, 935), (941, 943, 940, 937), (940, 943, 944, 26), (1000, 972, 973), (999, 1001, 996, 998), (920, 942, 941, 929), (942, 944, 943, 941), (946, 950, 949, 947), (813, 807, 808, 129, 812), (672, 638, 639, 640, 673, 671), (949, 918, 919, 945), (152, 156, 616, 612, 611), (1008, 1013, 978), (457, 425, 424, 446), (1012, 975, 977), (1012, 977, 976), (908, 907, 893, 259), (1007, 1011, 1013, 1008), (1014, 1012, 976), (1014, 976, 980), (980, 979, 1014), (975, 1012, 1010, 19), (1020, 177, 176, 1015), (1019, 1022, 1021, 1018), (1016, 579, 580), (274, 885, 884, 275), (580, 581, 1017, 1016), (582, 584, 1018), (579, 1016, 1004, 31), (1018, 1021, 1020, 1017), (1016, 1015, 1006, 1004), (1044, 1047, 1046, 1043), (1021, 180, 177, 1020), (1046, 179, 178, 1041), (881, 263, 259, 893, 880), (1019, 1029, 1028, 1022), (73, 81, 82, 77, 78, 72), (917, 904, 901, 916), (909, 918, 24, 23), (1030, 1031, 1032), (1031, 1035, 1032), (277, 883, 882, 63), (1033, 1036, 1034), (60, 1045, 1044, 416), (1039, 1023, 1024, 1033), (1038, 1039, 1033, 1031), (1037, 1038, 1031, 1030), (566, 568, 570, 528, 536, 535), (1030, 59, 1037), (1032, 1040, 1030), (285, 348, 236, 238, 240, 286), (903, 266, 265, 902), (898, 897, 890, 891), (185, 886, 885, 273), (1042, 412, 413), (276, 275, 884, 883), (520, 525, 526, 527, 521, 519), (415, 416, 1044), (412, 1042, 1029, 183), (899, 902, 897, 898), (900, 903, 902, 899), (901, 904, 903, 900), (888, 262, 261, 887), (1040, 1032, 1045), (1045, 1032, 1035), (657, 626, 623, 619), (1036, 1048, 1034), (912, 131, 130), (912, 130, 913), (810, 132, 134), (134, 926, 810), (810, 926, 925), (810, 925, 811), (811, 925, 924), (811, 924, 812), (812, 924, 923), (812, 923, 813), (813, 923, 922), (813, 922, 807), (807, 922, 921), (807, 921, 808), (981, 982, 270), (225, 227, 226, 229, 187, 188, 217), (239, 242, 241, 240, 238), (276, 282, 283, 275), (543, 52, 50, 48, 539), (7, 652, 9, 8, 6, 12), (994, 866, 865), (994, 865, 993), (993, 865, 864), (993, 864, 990), (470, 471, 500, 499, 441), (990, 862, 991), (991, 862, 861), (357, 383, 382, 356), (311, 317, 318, 116, 114), (927, 798, 928), (268, 935, 934), (182, 183, 1029, 1019), (326, 90, 1052, 1051), (91, 1054, 1052, 90), (359, 332, 1053, 1049), (385, 359, 1049, 1050), (386, 326, 1051, 1050)])
me_portal_m3.polygons.foreach_set('use_smooth', [True] * 821)
me_portal_m3.materials.append(mat_60_verde)
me_portal_m3.use_remesh_fix_poles = True
me_portal_m3.use_remesh_preserve_attributes = False
me_portal_m3.use_mirror_vertex_groups = False
me_portal_m3.update()
me_sapata_40x40_001 = bpy.data.meshes.new('SAPATA 40X40.001')
me_sapata_40x40_001.from_pydata([(-1.0, -9.456, 0.0), (1.0, -9.456, 0.0), (-1.0, -7.456, 0.0), (1.0, -7.456, 0.0)], [], [(0, 1, 3, 2)])
_uv = me_sapata_40x40_001.uv_layers.new(name='UVMap')
_uv.uv.foreach_set('vector', [0.0, 0.0, 1.0, 0.0, 1.0, 1.0, 0.0, 1.0])
me_sapata_40x40_001.materials.append(mat_sapata_003)
me_sapata_40x40_001.update()

# ---- objects
ob_escalada_m2 = bpy.data.objects.new('ESCALADA M2', me_escalada_m2)
ob_portal_m3 = bpy.data.objects.new('PORTAL M3', me_portal_m3)
ob_sapata = bpy.data.objects.new('SAPATA', me_sapata_40x40_001)

# ---- transforms, parenting, visibility, modifiers, constraints
ob_escalada_m2.location = (0.0, 0.0, 1.2)
ob_escalada_m2.rotation_euler = (0.0, 0.0, 3.142)
ob_escalada_m2.lock_location = (False, False, True)
ob_escalada_m2.lock_rotation = (True, True, False)
ob_escalada_m2.lock_scale = (True, True, True)
ob_escalada_m2.show_bounds = True
_m = ob_escalada_m2.modifiers.new('Auto Smooth', 'NODES')
_m.node_group = ng_auto_smooth
_gi = [s.identifier for s in ng_auto_smooth.interface.items_tree if s.item_type == 'SOCKET' and s.in_out == 'INPUT']
_m[_gi[1]] = 0.5236  # Angle
ob_portal_m3.parent = ob_escalada_m2
ob_portal_m3.matrix_parent_inverse = Matrix(((1.0, -0.0, 0.0, -0.0), (-0.0, 1.0, -0.0, 0.0), (0.0, -0.0, 1.0, -1.2), (-0.0, 0.0, -0.0, 1.0)))
ob_portal_m3.location = (0.0, 0.0, 1.2)
ob_portal_m3.rotation_euler = (0.0, 0.0, 3.142)
ob_portal_m3.lock_location = (True, True, True)
ob_portal_m3.lock_rotation = (True, True, True)
ob_portal_m3.lock_scale = (True, True, True)
ob_portal_m3.lineart.crease_threshold = 0.0
_m = ob_portal_m3.modifiers.new('Auto Smooth', 'NODES')
_m.node_group = ng_auto_smooth
_gi = [s.identifier for s in ng_auto_smooth.interface.items_tree if s.item_type == 'SOCKET' and s.in_out == 'INPUT']
_m[_gi[1]] = 0.5236  # Angle
ob_sapata.parent = ob_escalada_m2
ob_sapata.matrix_parent_inverse = Matrix(((-1.0, -8.742e-08, 0.0, -0.0), (8.742e-08, -1.0, -0.0, 0.0), (0.0, -0.0, 1.0, -1.2), (-0.0, 0.0, -0.0, 1.0)))
ob_sapata.location = (0.0, 0.0, 0.0)
ob_sapata.scale = (2.0, 0.75, 1.0)
ob_sapata.delta_scale = (0.2, 0.2, 0.2)
ob_sapata.lock_location = (True, True, True)
ob_sapata.lock_rotation = (True, True, True)
ob_sapata.lock_scale = (True, True, True)
ob_sapata.hide_viewport = True

# ---- collection membership
col_escalada_m2.objects.link(ob_escalada_m2)
col_portal_m3.objects.link(ob_portal_m3)
col_sapatas.objects.link(ob_sapata)

# ---- scene / render settings (as saved in the file)
scene.frame_start = 1; scene.frame_end = 250; scene.frame_set(1)
scene.render.engine = 'BLENDER_EEVEE_NEXT'
scene.render.resolution_x = 500
scene.render.resolution_y = 500
scene.render.film_transparent = True
scene.cycles.sampling_pattern = 'TABULATED_SOBOL'
scene.cycles.use_light_tree = False
scene.view_settings.view_transform = 'Filmic'
bpy.context.view_layer.update()

# ---- added for rendering (the .blend has no active camera and no usable light): camera, sun
cam_auto = bpy.data.cameras.new('AutoCamera')
cam_auto.lens = 50.0
cam_auto.sensor_width = 36.0
cam_auto.clip_end = 1000.0
ob_auto_camera = bpy.data.objects.new('AutoCamera', cam_auto)
scene.collection.objects.link(ob_auto_camera)
ob_auto_camera.location = (8.76675, -15.4657, 8.06331)
ob_auto_camera.rotation_euler = (1.09748, -7.21219e-08, 0.694738)
scene.camera = ob_auto_camera
light_auto_sun = bpy.data.lights.new('AutoSun', 'SUN')
light_auto_sun.energy = 3.0
light_auto_sun.angle = 0.0523599
ob_auto_sun = bpy.data.objects.new('AutoSun', light_auto_sun)
scene.collection.objects.link(ob_auto_sun)
ob_auto_sun.rotation_euler = (0.872665, 0.174533, 0.523599)
bpy.context.view_layer.update()
